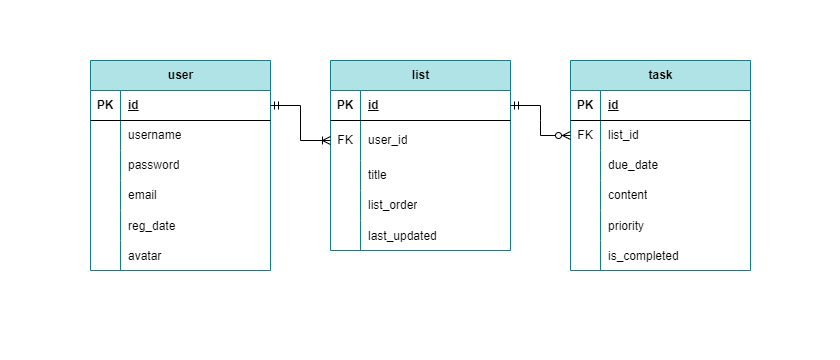

The diagram above was exported from draw.io. Its source (the exported page's mxGraphModel, read from the mxfile embedded in the PNG):
<mxGraphModel dx="2222" dy="-216" grid="1" gridSize="10" guides="1" tooltips="1" connect="1" arrows="1" fold="1" page="1" pageScale="1" pageWidth="850" pageHeight="1100" math="0" shadow="0">
  <root>
    <mxCell id="0" />
    <mxCell id="1" parent="0" />
    <mxCell id="oGF2iz_wtMTM8AxdF9-1-1" value="" style="rounded=0;whiteSpace=wrap;html=1;strokeWidth=4;strokeColor=none;fillColor=default;" parent="1" vertex="1">
      <mxGeometry x="-440" y="1150" width="840" height="360" as="geometry" />
    </mxCell>
    <mxCell id="oGF2iz_wtMTM8AxdF9-1-2" value="task" style="shape=table;startSize=30;container=1;collapsible=0;childLayout=tableLayout;fixedRows=1;rowLines=0;fontStyle=1;align=center;resizeLast=1;html=1;fillColor=#b0e3e6;strokeColor=#0e8088;" parent="1" vertex="1">
      <mxGeometry x="130" y="1210" width="180" height="210" as="geometry" />
    </mxCell>
    <mxCell id="oGF2iz_wtMTM8AxdF9-1-3" value="" style="shape=tableRow;horizontal=0;startSize=0;swimlaneHead=0;swimlaneBody=0;fillColor=none;collapsible=0;dropTarget=0;points=[[0,0.5],[1,0.5]];portConstraint=eastwest;top=0;left=0;right=0;bottom=1;" parent="oGF2iz_wtMTM8AxdF9-1-2" vertex="1">
      <mxGeometry y="30" width="180" height="30" as="geometry" />
    </mxCell>
    <mxCell id="oGF2iz_wtMTM8AxdF9-1-4" value="PK" style="shape=partialRectangle;connectable=0;fillColor=none;top=0;left=0;bottom=0;right=0;fontStyle=1;overflow=hidden;whiteSpace=wrap;html=1;" parent="oGF2iz_wtMTM8AxdF9-1-3" vertex="1">
      <mxGeometry width="30" height="30" as="geometry">
        <mxRectangle width="30" height="30" as="alternateBounds" />
      </mxGeometry>
    </mxCell>
    <mxCell id="oGF2iz_wtMTM8AxdF9-1-5" value="id" style="shape=partialRectangle;connectable=0;fillColor=none;top=0;left=0;bottom=0;right=0;align=left;spacingLeft=6;fontStyle=5;overflow=hidden;whiteSpace=wrap;html=1;" parent="oGF2iz_wtMTM8AxdF9-1-3" vertex="1">
      <mxGeometry x="30" width="150" height="30" as="geometry">
        <mxRectangle width="150" height="30" as="alternateBounds" />
      </mxGeometry>
    </mxCell>
    <mxCell id="oGF2iz_wtMTM8AxdF9-1-6" value="" style="shape=tableRow;horizontal=0;startSize=0;swimlaneHead=0;swimlaneBody=0;fillColor=none;collapsible=0;dropTarget=0;points=[[0,0.5],[1,0.5]];portConstraint=eastwest;top=0;left=0;right=0;bottom=0;" parent="oGF2iz_wtMTM8AxdF9-1-2" vertex="1">
      <mxGeometry y="60" width="180" height="30" as="geometry" />
    </mxCell>
    <mxCell id="oGF2iz_wtMTM8AxdF9-1-7" value="FK" style="shape=partialRectangle;connectable=0;fillColor=none;top=0;left=0;bottom=0;right=0;editable=1;overflow=hidden;whiteSpace=wrap;html=1;" parent="oGF2iz_wtMTM8AxdF9-1-6" vertex="1">
      <mxGeometry width="30" height="30" as="geometry">
        <mxRectangle width="30" height="30" as="alternateBounds" />
      </mxGeometry>
    </mxCell>
    <mxCell id="oGF2iz_wtMTM8AxdF9-1-8" value="list_id" style="shape=partialRectangle;connectable=0;fillColor=none;top=0;left=0;bottom=0;right=0;align=left;spacingLeft=6;overflow=hidden;whiteSpace=wrap;html=1;" parent="oGF2iz_wtMTM8AxdF9-1-6" vertex="1">
      <mxGeometry x="30" width="150" height="30" as="geometry">
        <mxRectangle width="150" height="30" as="alternateBounds" />
      </mxGeometry>
    </mxCell>
    <mxCell id="oGF2iz_wtMTM8AxdF9-1-9" value="" style="shape=tableRow;horizontal=0;startSize=0;swimlaneHead=0;swimlaneBody=0;fillColor=none;collapsible=0;dropTarget=0;points=[[0,0.5],[1,0.5]];portConstraint=eastwest;top=0;left=0;right=0;bottom=0;" parent="oGF2iz_wtMTM8AxdF9-1-2" vertex="1">
      <mxGeometry y="90" width="180" height="30" as="geometry" />
    </mxCell>
    <mxCell id="oGF2iz_wtMTM8AxdF9-1-10" value="" style="shape=partialRectangle;connectable=0;fillColor=none;top=0;left=0;bottom=0;right=0;editable=1;overflow=hidden;whiteSpace=wrap;html=1;" parent="oGF2iz_wtMTM8AxdF9-1-9" vertex="1">
      <mxGeometry width="30" height="30" as="geometry">
        <mxRectangle width="30" height="30" as="alternateBounds" />
      </mxGeometry>
    </mxCell>
    <mxCell id="oGF2iz_wtMTM8AxdF9-1-11" value="due_date" style="shape=partialRectangle;connectable=0;fillColor=none;top=0;left=0;bottom=0;right=0;align=left;spacingLeft=6;overflow=hidden;whiteSpace=wrap;html=1;" parent="oGF2iz_wtMTM8AxdF9-1-9" vertex="1">
      <mxGeometry x="30" width="150" height="30" as="geometry">
        <mxRectangle width="150" height="30" as="alternateBounds" />
      </mxGeometry>
    </mxCell>
    <mxCell id="oGF2iz_wtMTM8AxdF9-1-12" value="" style="shape=tableRow;horizontal=0;startSize=0;swimlaneHead=0;swimlaneBody=0;fillColor=none;collapsible=0;dropTarget=0;points=[[0,0.5],[1,0.5]];portConstraint=eastwest;top=0;left=0;right=0;bottom=0;" parent="oGF2iz_wtMTM8AxdF9-1-2" vertex="1">
      <mxGeometry y="120" width="180" height="30" as="geometry" />
    </mxCell>
    <mxCell id="oGF2iz_wtMTM8AxdF9-1-13" value="" style="shape=partialRectangle;connectable=0;fillColor=none;top=0;left=0;bottom=0;right=0;editable=1;overflow=hidden;whiteSpace=wrap;html=1;" parent="oGF2iz_wtMTM8AxdF9-1-12" vertex="1">
      <mxGeometry width="30" height="30" as="geometry">
        <mxRectangle width="30" height="30" as="alternateBounds" />
      </mxGeometry>
    </mxCell>
    <mxCell id="oGF2iz_wtMTM8AxdF9-1-14" value="content" style="shape=partialRectangle;connectable=0;fillColor=none;top=0;left=0;bottom=0;right=0;align=left;spacingLeft=6;overflow=hidden;whiteSpace=wrap;html=1;" parent="oGF2iz_wtMTM8AxdF9-1-12" vertex="1">
      <mxGeometry x="30" width="150" height="30" as="geometry">
        <mxRectangle width="150" height="30" as="alternateBounds" />
      </mxGeometry>
    </mxCell>
    <mxCell id="oGF2iz_wtMTM8AxdF9-1-18" value="" style="shape=tableRow;horizontal=0;startSize=0;swimlaneHead=0;swimlaneBody=0;fillColor=none;collapsible=0;dropTarget=0;points=[[0,0.5],[1,0.5]];portConstraint=eastwest;top=0;left=0;right=0;bottom=0;" parent="oGF2iz_wtMTM8AxdF9-1-2" vertex="1">
      <mxGeometry y="150" width="180" height="30" as="geometry" />
    </mxCell>
    <mxCell id="oGF2iz_wtMTM8AxdF9-1-19" value="" style="shape=partialRectangle;connectable=0;fillColor=none;top=0;left=0;bottom=0;right=0;editable=1;overflow=hidden;" parent="oGF2iz_wtMTM8AxdF9-1-18" vertex="1">
      <mxGeometry width="30" height="30" as="geometry">
        <mxRectangle width="30" height="30" as="alternateBounds" />
      </mxGeometry>
    </mxCell>
    <mxCell id="oGF2iz_wtMTM8AxdF9-1-20" value="priority" style="shape=partialRectangle;connectable=0;fillColor=none;top=0;left=0;bottom=0;right=0;align=left;spacingLeft=6;overflow=hidden;" parent="oGF2iz_wtMTM8AxdF9-1-18" vertex="1">
      <mxGeometry x="30" width="150" height="30" as="geometry">
        <mxRectangle width="150" height="30" as="alternateBounds" />
      </mxGeometry>
    </mxCell>
    <mxCell id="oGF2iz_wtMTM8AxdF9-1-21" value="" style="shape=tableRow;horizontal=0;startSize=0;swimlaneHead=0;swimlaneBody=0;fillColor=none;collapsible=0;dropTarget=0;points=[[0,0.5],[1,0.5]];portConstraint=eastwest;top=0;left=0;right=0;bottom=0;" parent="oGF2iz_wtMTM8AxdF9-1-2" vertex="1">
      <mxGeometry y="180" width="180" height="30" as="geometry" />
    </mxCell>
    <mxCell id="oGF2iz_wtMTM8AxdF9-1-22" value="" style="shape=partialRectangle;connectable=0;fillColor=none;top=0;left=0;bottom=0;right=0;editable=1;overflow=hidden;" parent="oGF2iz_wtMTM8AxdF9-1-21" vertex="1">
      <mxGeometry width="30" height="30" as="geometry">
        <mxRectangle width="30" height="30" as="alternateBounds" />
      </mxGeometry>
    </mxCell>
    <mxCell id="oGF2iz_wtMTM8AxdF9-1-23" value="is_completed" style="shape=partialRectangle;connectable=0;fillColor=none;top=0;left=0;bottom=0;right=0;align=left;spacingLeft=6;overflow=hidden;" parent="oGF2iz_wtMTM8AxdF9-1-21" vertex="1">
      <mxGeometry x="30" width="150" height="30" as="geometry">
        <mxRectangle width="150" height="30" as="alternateBounds" />
      </mxGeometry>
    </mxCell>
    <mxCell id="oGF2iz_wtMTM8AxdF9-1-24" value="user" style="shape=table;startSize=30;container=1;collapsible=0;childLayout=tableLayout;fixedRows=1;rowLines=0;fontStyle=1;align=center;resizeLast=1;html=1;fillColor=#b0e3e6;strokeColor=#0e8088;" parent="1" vertex="1">
      <mxGeometry x="-350" y="1210" width="180" height="210" as="geometry" />
    </mxCell>
    <mxCell id="oGF2iz_wtMTM8AxdF9-1-25" value="" style="shape=tableRow;horizontal=0;startSize=0;swimlaneHead=0;swimlaneBody=0;fillColor=none;collapsible=0;dropTarget=0;points=[[0,0.5],[1,0.5]];portConstraint=eastwest;top=0;left=0;right=0;bottom=1;" parent="oGF2iz_wtMTM8AxdF9-1-24" vertex="1">
      <mxGeometry y="30" width="180" height="30" as="geometry" />
    </mxCell>
    <mxCell id="oGF2iz_wtMTM8AxdF9-1-26" value="PK" style="shape=partialRectangle;connectable=0;fillColor=none;top=0;left=0;bottom=0;right=0;fontStyle=1;overflow=hidden;whiteSpace=wrap;html=1;" parent="oGF2iz_wtMTM8AxdF9-1-25" vertex="1">
      <mxGeometry width="30" height="30" as="geometry">
        <mxRectangle width="30" height="30" as="alternateBounds" />
      </mxGeometry>
    </mxCell>
    <mxCell id="oGF2iz_wtMTM8AxdF9-1-27" value="id" style="shape=partialRectangle;connectable=0;fillColor=none;top=0;left=0;bottom=0;right=0;align=left;spacingLeft=6;fontStyle=5;overflow=hidden;whiteSpace=wrap;html=1;" parent="oGF2iz_wtMTM8AxdF9-1-25" vertex="1">
      <mxGeometry x="30" width="150" height="30" as="geometry">
        <mxRectangle width="150" height="30" as="alternateBounds" />
      </mxGeometry>
    </mxCell>
    <mxCell id="oGF2iz_wtMTM8AxdF9-1-28" value="" style="shape=tableRow;horizontal=0;startSize=0;swimlaneHead=0;swimlaneBody=0;fillColor=none;collapsible=0;dropTarget=0;points=[[0,0.5],[1,0.5]];portConstraint=eastwest;top=0;left=0;right=0;bottom=0;" parent="oGF2iz_wtMTM8AxdF9-1-24" vertex="1">
      <mxGeometry y="60" width="180" height="30" as="geometry" />
    </mxCell>
    <mxCell id="oGF2iz_wtMTM8AxdF9-1-29" value="" style="shape=partialRectangle;connectable=0;fillColor=none;top=0;left=0;bottom=0;right=0;editable=1;overflow=hidden;whiteSpace=wrap;html=1;" parent="oGF2iz_wtMTM8AxdF9-1-28" vertex="1">
      <mxGeometry width="30" height="30" as="geometry">
        <mxRectangle width="30" height="30" as="alternateBounds" />
      </mxGeometry>
    </mxCell>
    <mxCell id="oGF2iz_wtMTM8AxdF9-1-30" value="username" style="shape=partialRectangle;connectable=0;fillColor=none;top=0;left=0;bottom=0;right=0;align=left;spacingLeft=6;overflow=hidden;whiteSpace=wrap;html=1;" parent="oGF2iz_wtMTM8AxdF9-1-28" vertex="1">
      <mxGeometry x="30" width="150" height="30" as="geometry">
        <mxRectangle width="150" height="30" as="alternateBounds" />
      </mxGeometry>
    </mxCell>
    <mxCell id="oGF2iz_wtMTM8AxdF9-1-31" value="" style="shape=tableRow;horizontal=0;startSize=0;swimlaneHead=0;swimlaneBody=0;fillColor=none;collapsible=0;dropTarget=0;points=[[0,0.5],[1,0.5]];portConstraint=eastwest;top=0;left=0;right=0;bottom=0;" parent="oGF2iz_wtMTM8AxdF9-1-24" vertex="1">
      <mxGeometry y="90" width="180" height="30" as="geometry" />
    </mxCell>
    <mxCell id="oGF2iz_wtMTM8AxdF9-1-32" value="" style="shape=partialRectangle;connectable=0;fillColor=none;top=0;left=0;bottom=0;right=0;editable=1;overflow=hidden;whiteSpace=wrap;html=1;" parent="oGF2iz_wtMTM8AxdF9-1-31" vertex="1">
      <mxGeometry width="30" height="30" as="geometry">
        <mxRectangle width="30" height="30" as="alternateBounds" />
      </mxGeometry>
    </mxCell>
    <mxCell id="oGF2iz_wtMTM8AxdF9-1-33" value="password" style="shape=partialRectangle;connectable=0;fillColor=none;top=0;left=0;bottom=0;right=0;align=left;spacingLeft=6;overflow=hidden;whiteSpace=wrap;html=1;" parent="oGF2iz_wtMTM8AxdF9-1-31" vertex="1">
      <mxGeometry x="30" width="150" height="30" as="geometry">
        <mxRectangle width="150" height="30" as="alternateBounds" />
      </mxGeometry>
    </mxCell>
    <mxCell id="oGF2iz_wtMTM8AxdF9-1-34" value="" style="shape=tableRow;horizontal=0;startSize=0;swimlaneHead=0;swimlaneBody=0;fillColor=none;collapsible=0;dropTarget=0;points=[[0,0.5],[1,0.5]];portConstraint=eastwest;top=0;left=0;right=0;bottom=0;" parent="oGF2iz_wtMTM8AxdF9-1-24" vertex="1">
      <mxGeometry y="120" width="180" height="30" as="geometry" />
    </mxCell>
    <mxCell id="oGF2iz_wtMTM8AxdF9-1-35" value="" style="shape=partialRectangle;connectable=0;fillColor=none;top=0;left=0;bottom=0;right=0;editable=1;overflow=hidden;whiteSpace=wrap;html=1;" parent="oGF2iz_wtMTM8AxdF9-1-34" vertex="1">
      <mxGeometry width="30" height="30" as="geometry">
        <mxRectangle width="30" height="30" as="alternateBounds" />
      </mxGeometry>
    </mxCell>
    <mxCell id="oGF2iz_wtMTM8AxdF9-1-36" value="email" style="shape=partialRectangle;connectable=0;fillColor=none;top=0;left=0;bottom=0;right=0;align=left;spacingLeft=6;overflow=hidden;whiteSpace=wrap;html=1;" parent="oGF2iz_wtMTM8AxdF9-1-34" vertex="1">
      <mxGeometry x="30" width="150" height="30" as="geometry">
        <mxRectangle width="150" height="30" as="alternateBounds" />
      </mxGeometry>
    </mxCell>
    <mxCell id="oGF2iz_wtMTM8AxdF9-1-37" value="" style="shape=tableRow;horizontal=0;startSize=0;swimlaneHead=0;swimlaneBody=0;fillColor=none;collapsible=0;dropTarget=0;points=[[0,0.5],[1,0.5]];portConstraint=eastwest;top=0;left=0;right=0;bottom=0;" parent="oGF2iz_wtMTM8AxdF9-1-24" vertex="1">
      <mxGeometry y="150" width="180" height="30" as="geometry" />
    </mxCell>
    <mxCell id="oGF2iz_wtMTM8AxdF9-1-38" value="" style="shape=partialRectangle;connectable=0;fillColor=none;top=0;left=0;bottom=0;right=0;editable=1;overflow=hidden;" parent="oGF2iz_wtMTM8AxdF9-1-37" vertex="1">
      <mxGeometry width="30" height="30" as="geometry">
        <mxRectangle width="30" height="30" as="alternateBounds" />
      </mxGeometry>
    </mxCell>
    <mxCell id="oGF2iz_wtMTM8AxdF9-1-39" value="reg_date" style="shape=partialRectangle;connectable=0;fillColor=none;top=0;left=0;bottom=0;right=0;align=left;spacingLeft=6;overflow=hidden;" parent="oGF2iz_wtMTM8AxdF9-1-37" vertex="1">
      <mxGeometry x="30" width="150" height="30" as="geometry">
        <mxRectangle width="150" height="30" as="alternateBounds" />
      </mxGeometry>
    </mxCell>
    <mxCell id="oGF2iz_wtMTM8AxdF9-1-40" value="" style="shape=tableRow;horizontal=0;startSize=0;swimlaneHead=0;swimlaneBody=0;fillColor=none;collapsible=0;dropTarget=0;points=[[0,0.5],[1,0.5]];portConstraint=eastwest;top=0;left=0;right=0;bottom=0;" parent="oGF2iz_wtMTM8AxdF9-1-24" vertex="1">
      <mxGeometry y="180" width="180" height="30" as="geometry" />
    </mxCell>
    <mxCell id="oGF2iz_wtMTM8AxdF9-1-41" value="" style="shape=partialRectangle;connectable=0;fillColor=none;top=0;left=0;bottom=0;right=0;editable=1;overflow=hidden;" parent="oGF2iz_wtMTM8AxdF9-1-40" vertex="1">
      <mxGeometry width="30" height="30" as="geometry">
        <mxRectangle width="30" height="30" as="alternateBounds" />
      </mxGeometry>
    </mxCell>
    <mxCell id="oGF2iz_wtMTM8AxdF9-1-42" value="avatar" style="shape=partialRectangle;connectable=0;fillColor=none;top=0;left=0;bottom=0;right=0;align=left;spacingLeft=6;overflow=hidden;" parent="oGF2iz_wtMTM8AxdF9-1-40" vertex="1">
      <mxGeometry x="30" width="150" height="30" as="geometry">
        <mxRectangle width="150" height="30" as="alternateBounds" />
      </mxGeometry>
    </mxCell>
    <mxCell id="oGF2iz_wtMTM8AxdF9-1-43" value="list" style="shape=table;startSize=30;container=1;collapsible=0;childLayout=tableLayout;fixedRows=1;rowLines=0;fontStyle=1;align=center;resizeLast=1;html=1;fillColor=#b0e3e6;strokeColor=#0e8088;" parent="1" vertex="1">
      <mxGeometry x="-110" y="1210" width="180" height="190" as="geometry" />
    </mxCell>
    <mxCell id="oGF2iz_wtMTM8AxdF9-1-44" value="" style="shape=tableRow;horizontal=0;startSize=0;swimlaneHead=0;swimlaneBody=0;fillColor=none;collapsible=0;dropTarget=0;points=[[0,0.5],[1,0.5]];portConstraint=eastwest;top=0;left=0;right=0;bottom=1;" parent="oGF2iz_wtMTM8AxdF9-1-43" vertex="1">
      <mxGeometry y="30" width="180" height="30" as="geometry" />
    </mxCell>
    <mxCell id="oGF2iz_wtMTM8AxdF9-1-45" value="PK" style="shape=partialRectangle;connectable=0;fillColor=none;top=0;left=0;bottom=0;right=0;fontStyle=1;overflow=hidden;whiteSpace=wrap;html=1;" parent="oGF2iz_wtMTM8AxdF9-1-44" vertex="1">
      <mxGeometry width="30" height="30" as="geometry">
        <mxRectangle width="30" height="30" as="alternateBounds" />
      </mxGeometry>
    </mxCell>
    <mxCell id="oGF2iz_wtMTM8AxdF9-1-46" value="id" style="shape=partialRectangle;connectable=0;fillColor=none;top=0;left=0;bottom=0;right=0;align=left;spacingLeft=6;fontStyle=5;overflow=hidden;whiteSpace=wrap;html=1;" parent="oGF2iz_wtMTM8AxdF9-1-44" vertex="1">
      <mxGeometry x="30" width="150" height="30" as="geometry">
        <mxRectangle width="150" height="30" as="alternateBounds" />
      </mxGeometry>
    </mxCell>
    <mxCell id="oGF2iz_wtMTM8AxdF9-1-47" value="" style="shape=tableRow;horizontal=0;startSize=0;swimlaneHead=0;swimlaneBody=0;fillColor=none;collapsible=0;dropTarget=0;points=[[0,0.5],[1,0.5]];portConstraint=eastwest;top=0;left=0;right=0;bottom=0;" parent="oGF2iz_wtMTM8AxdF9-1-43" vertex="1">
      <mxGeometry y="60" width="180" height="40" as="geometry" />
    </mxCell>
    <mxCell id="oGF2iz_wtMTM8AxdF9-1-48" value="FK" style="shape=partialRectangle;connectable=0;fillColor=none;top=0;left=0;bottom=0;right=0;editable=1;overflow=hidden;whiteSpace=wrap;html=1;" parent="oGF2iz_wtMTM8AxdF9-1-47" vertex="1">
      <mxGeometry width="30" height="40" as="geometry">
        <mxRectangle width="30" height="40" as="alternateBounds" />
      </mxGeometry>
    </mxCell>
    <mxCell id="oGF2iz_wtMTM8AxdF9-1-49" value="user_id" style="shape=partialRectangle;connectable=0;fillColor=none;top=0;left=0;bottom=0;right=0;align=left;spacingLeft=6;overflow=hidden;whiteSpace=wrap;html=1;" parent="oGF2iz_wtMTM8AxdF9-1-47" vertex="1">
      <mxGeometry x="30" width="150" height="40" as="geometry">
        <mxRectangle width="150" height="40" as="alternateBounds" />
      </mxGeometry>
    </mxCell>
    <mxCell id="oGF2iz_wtMTM8AxdF9-1-50" value="" style="shape=tableRow;horizontal=0;startSize=0;swimlaneHead=0;swimlaneBody=0;fillColor=none;collapsible=0;dropTarget=0;points=[[0,0.5],[1,0.5]];portConstraint=eastwest;top=0;left=0;right=0;bottom=0;" parent="oGF2iz_wtMTM8AxdF9-1-43" vertex="1">
      <mxGeometry y="100" width="180" height="30" as="geometry" />
    </mxCell>
    <mxCell id="oGF2iz_wtMTM8AxdF9-1-51" value="" style="shape=partialRectangle;connectable=0;fillColor=none;top=0;left=0;bottom=0;right=0;editable=1;overflow=hidden;whiteSpace=wrap;html=1;" parent="oGF2iz_wtMTM8AxdF9-1-50" vertex="1">
      <mxGeometry width="30" height="30" as="geometry">
        <mxRectangle width="30" height="30" as="alternateBounds" />
      </mxGeometry>
    </mxCell>
    <mxCell id="oGF2iz_wtMTM8AxdF9-1-52" value="title" style="shape=partialRectangle;connectable=0;fillColor=none;top=0;left=0;bottom=0;right=0;align=left;spacingLeft=6;overflow=hidden;whiteSpace=wrap;html=1;" parent="oGF2iz_wtMTM8AxdF9-1-50" vertex="1">
      <mxGeometry x="30" width="150" height="30" as="geometry">
        <mxRectangle width="150" height="30" as="alternateBounds" />
      </mxGeometry>
    </mxCell>
    <mxCell id="oGF2iz_wtMTM8AxdF9-1-53" value="" style="shape=tableRow;horizontal=0;startSize=0;swimlaneHead=0;swimlaneBody=0;fillColor=none;collapsible=0;dropTarget=0;points=[[0,0.5],[1,0.5]];portConstraint=eastwest;top=0;left=0;right=0;bottom=0;" parent="oGF2iz_wtMTM8AxdF9-1-43" vertex="1">
      <mxGeometry y="130" width="180" height="30" as="geometry" />
    </mxCell>
    <mxCell id="oGF2iz_wtMTM8AxdF9-1-54" value="" style="shape=partialRectangle;connectable=0;fillColor=none;top=0;left=0;bottom=0;right=0;editable=1;overflow=hidden;whiteSpace=wrap;html=1;" parent="oGF2iz_wtMTM8AxdF9-1-53" vertex="1">
      <mxGeometry width="30" height="30" as="geometry">
        <mxRectangle width="30" height="30" as="alternateBounds" />
      </mxGeometry>
    </mxCell>
    <mxCell id="oGF2iz_wtMTM8AxdF9-1-55" value="list_order" style="shape=partialRectangle;connectable=0;fillColor=none;top=0;left=0;bottom=0;right=0;align=left;spacingLeft=6;overflow=hidden;whiteSpace=wrap;html=1;" parent="oGF2iz_wtMTM8AxdF9-1-53" vertex="1">
      <mxGeometry x="30" width="150" height="30" as="geometry">
        <mxRectangle width="150" height="30" as="alternateBounds" />
      </mxGeometry>
    </mxCell>
    <mxCell id="Q4D4IGCnoYpaNzpXQIlU-1" value="" style="shape=tableRow;horizontal=0;startSize=0;swimlaneHead=0;swimlaneBody=0;fillColor=none;collapsible=0;dropTarget=0;points=[[0,0.5],[1,0.5]];portConstraint=eastwest;top=0;left=0;right=0;bottom=0;" vertex="1" parent="oGF2iz_wtMTM8AxdF9-1-43">
      <mxGeometry y="160" width="180" height="30" as="geometry" />
    </mxCell>
    <mxCell id="Q4D4IGCnoYpaNzpXQIlU-2" value="" style="shape=partialRectangle;connectable=0;fillColor=none;top=0;left=0;bottom=0;right=0;editable=1;overflow=hidden;" vertex="1" parent="Q4D4IGCnoYpaNzpXQIlU-1">
      <mxGeometry width="30" height="30" as="geometry">
        <mxRectangle width="30" height="30" as="alternateBounds" />
      </mxGeometry>
    </mxCell>
    <mxCell id="Q4D4IGCnoYpaNzpXQIlU-3" value="last_updated" style="shape=partialRectangle;connectable=0;fillColor=none;top=0;left=0;bottom=0;right=0;align=left;spacingLeft=6;overflow=hidden;" vertex="1" parent="Q4D4IGCnoYpaNzpXQIlU-1">
      <mxGeometry x="30" width="150" height="30" as="geometry">
        <mxRectangle width="150" height="30" as="alternateBounds" />
      </mxGeometry>
    </mxCell>
    <mxCell id="oGF2iz_wtMTM8AxdF9-1-56" value="" style="edgeStyle=entityRelationEdgeStyle;fontSize=12;html=1;endArrow=ERoneToMany;startArrow=ERmandOne;rounded=0;entryX=0;entryY=0.5;entryDx=0;entryDy=0;exitX=1;exitY=0.5;exitDx=0;exitDy=0;" parent="1" source="oGF2iz_wtMTM8AxdF9-1-25" target="oGF2iz_wtMTM8AxdF9-1-47" edge="1">
      <mxGeometry width="100" height="100" relative="1" as="geometry">
        <mxPoint x="130" y="1380" as="sourcePoint" />
        <mxPoint x="230" y="1280" as="targetPoint" />
      </mxGeometry>
    </mxCell>
    <mxCell id="oGF2iz_wtMTM8AxdF9-1-57" value="" style="edgeStyle=entityRelationEdgeStyle;fontSize=12;html=1;endArrow=ERzeroToMany;startArrow=ERmandOne;rounded=0;exitX=1;exitY=0.5;exitDx=0;exitDy=0;entryX=0;entryY=0.5;entryDx=0;entryDy=0;" parent="1" source="oGF2iz_wtMTM8AxdF9-1-44" target="oGF2iz_wtMTM8AxdF9-1-6" edge="1">
      <mxGeometry width="100" height="100" relative="1" as="geometry">
        <mxPoint x="130" y="1510" as="sourcePoint" />
        <mxPoint x="230" y="1410" as="targetPoint" />
      </mxGeometry>
    </mxCell>
  </root>
</mxGraphModel>